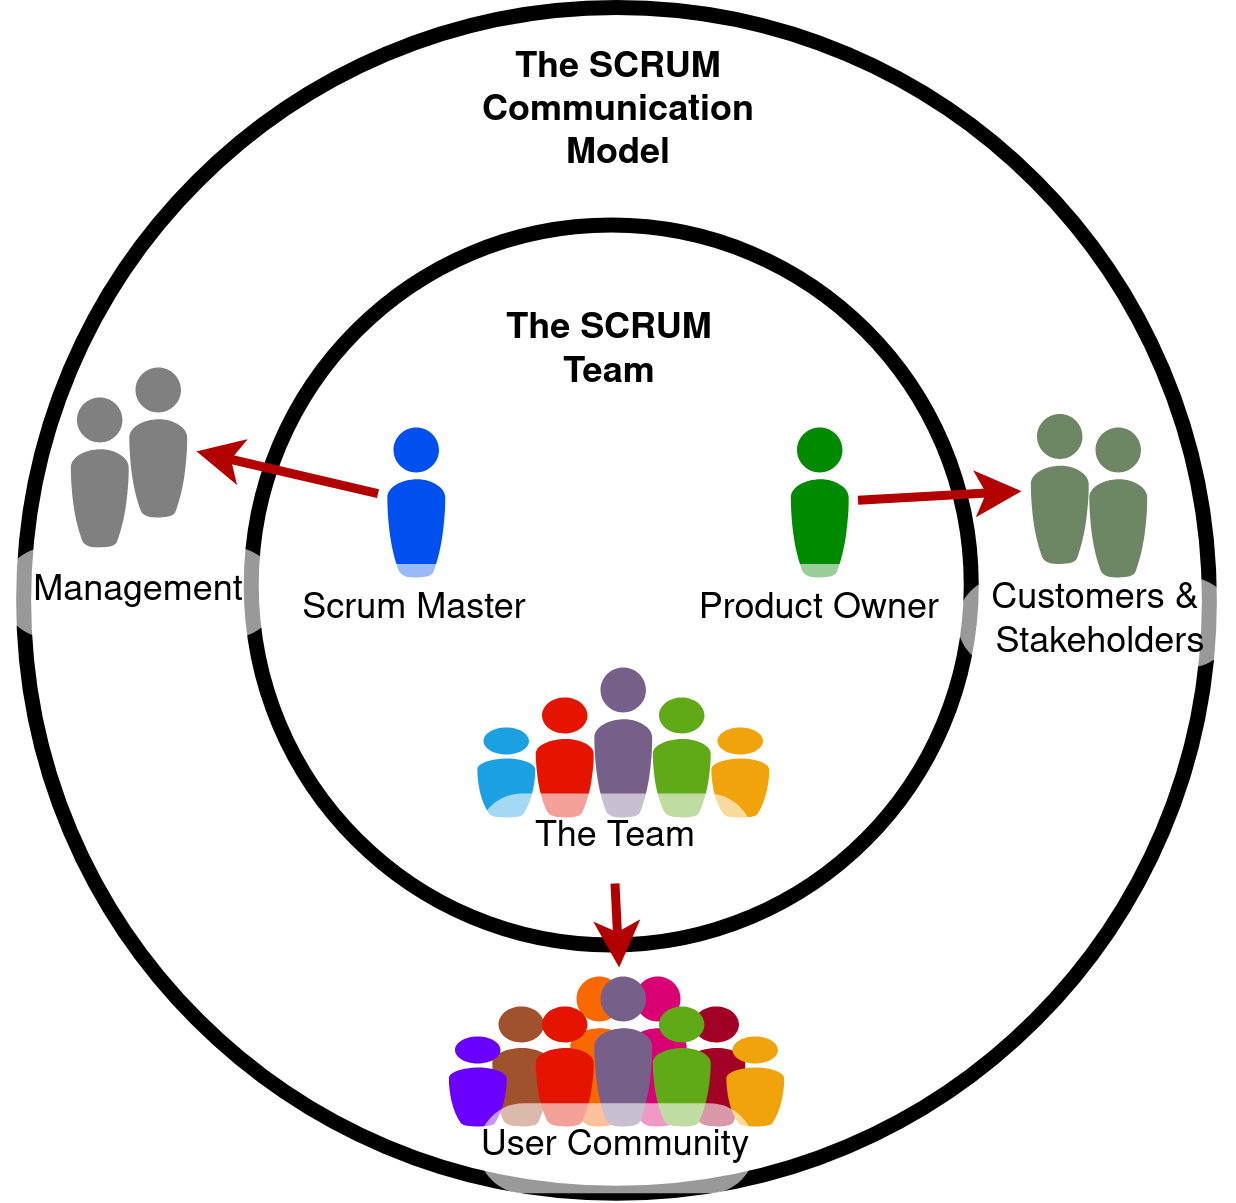

The diagram above was exported from draw.io. Its source (the exported page's mxGraphModel, read from the mxfile embedded in the PNG):
<mxGraphModel dx="525" dy="271" grid="1" gridSize="10" guides="1" tooltips="1" connect="1" arrows="1" fold="1" page="1" pageScale="1" pageWidth="827" pageHeight="1169" math="0" shadow="0">
  <root>
    <mxCell id="0" />
    <mxCell id="1" parent="0" />
    <mxCell id="DByXOlIT0TinaFEbouI2-40" value="" style="ellipse;whiteSpace=wrap;html=1;aspect=fixed;strokeWidth=5;fillColor=none;" vertex="1" parent="1">
      <mxGeometry x="194.37" y="20" width="395.25" height="395.25" as="geometry" />
    </mxCell>
    <mxCell id="DByXOlIT0TinaFEbouI2-32" value="" style="ellipse;whiteSpace=wrap;html=1;aspect=fixed;strokeWidth=5;fillColor=none;" vertex="1" parent="1">
      <mxGeometry x="270.25" y="92.5" width="240" height="240" as="geometry" />
    </mxCell>
    <mxCell id="DByXOlIT0TinaFEbouI2-27" value="&lt;div&gt;Customers &amp;amp;&lt;br&gt;&lt;/div&gt;&lt;div&gt;&amp;nbsp;Stakeholders&lt;br&gt;&lt;/div&gt;" style="text;html=1;strokeColor=none;fillColor=default;align=center;verticalAlign=middle;whiteSpace=wrap;rounded=1;opacity=60;arcSize=50;" vertex="1" parent="1">
      <mxGeometry x="505.75" y="210" width="92" height="30" as="geometry" />
    </mxCell>
    <mxCell id="DByXOlIT0TinaFEbouI2-29" value="" style="verticalLabelPosition=bottom;sketch=0;html=1;fillColor=#008a00;strokeColor=#005700;verticalAlign=top;pointerEvents=1;align=center;shape=mxgraph.cisco_safe.people_places_things_icons.icon8;fontColor=#ffffff;" vertex="1" parent="1">
      <mxGeometry x="450" y="160" width="19.5" height="50" as="geometry" />
    </mxCell>
    <mxCell id="DByXOlIT0TinaFEbouI2-30" value="" style="verticalLabelPosition=bottom;sketch=0;html=1;fillColor=#0050ef;strokeColor=#001DBC;verticalAlign=top;pointerEvents=1;align=center;shape=mxgraph.cisco_safe.people_places_things_icons.icon8;fontColor=#ffffff;" vertex="1" parent="1">
      <mxGeometry x="315.5" y="160" width="19.5" height="50" as="geometry" />
    </mxCell>
    <mxCell id="DByXOlIT0TinaFEbouI2-33" value="Product Owner" style="text;html=1;align=center;verticalAlign=middle;whiteSpace=wrap;rounded=1;arcSize=50;opacity=60;fillColor=default;" vertex="1" parent="1">
      <mxGeometry x="413.75" y="205.5" width="92" height="30" as="geometry" />
    </mxCell>
    <mxCell id="DByXOlIT0TinaFEbouI2-34" value="Scrum Master" style="text;html=1;strokeColor=none;fillColor=default;align=center;verticalAlign=middle;whiteSpace=wrap;rounded=1;arcSize=50;opacity=60;" vertex="1" parent="1">
      <mxGeometry x="279.25" y="205.5" width="92" height="30" as="geometry" />
    </mxCell>
    <mxCell id="DByXOlIT0TinaFEbouI2-35" value="&lt;b&gt;The SCRUM Team&lt;/b&gt;" style="text;html=1;strokeColor=none;fillColor=default;align=center;verticalAlign=middle;whiteSpace=wrap;rounded=1;arcSize=50;opacity=60;" vertex="1" parent="1">
      <mxGeometry x="344.25" y="120" width="92" height="30" as="geometry" />
    </mxCell>
    <mxCell id="DByXOlIT0TinaFEbouI2-36" value="" style="group" vertex="1" connectable="0" parent="1">
      <mxGeometry x="345.5" y="240" width="97.5" height="70" as="geometry" />
    </mxCell>
    <mxCell id="DByXOlIT0TinaFEbouI2-16" value="" style="verticalLabelPosition=bottom;sketch=0;html=1;fillColor=#1ba1e2;strokeColor=#006EAF;verticalAlign=top;pointerEvents=1;align=center;shape=mxgraph.cisco_safe.people_places_things_icons.icon8;fontColor=#ffffff;" vertex="1" parent="DByXOlIT0TinaFEbouI2-36">
      <mxGeometry y="20" width="19.5" height="30" as="geometry" />
    </mxCell>
    <mxCell id="DByXOlIT0TinaFEbouI2-17" value="" style="verticalLabelPosition=bottom;sketch=0;html=1;fillColor=#e51400;strokeColor=#B20000;verticalAlign=top;pointerEvents=1;align=center;shape=mxgraph.cisco_safe.people_places_things_icons.icon8;fontColor=#ffffff;" vertex="1" parent="DByXOlIT0TinaFEbouI2-36">
      <mxGeometry x="19.5" y="10" width="19.5" height="40" as="geometry" />
    </mxCell>
    <mxCell id="DByXOlIT0TinaFEbouI2-18" value="" style="verticalLabelPosition=bottom;sketch=0;html=1;fillColor=#76608a;strokeColor=#432D57;verticalAlign=top;pointerEvents=1;align=center;shape=mxgraph.cisco_safe.people_places_things_icons.icon8;fontColor=#ffffff;" vertex="1" parent="DByXOlIT0TinaFEbouI2-36">
      <mxGeometry x="39" width="19.5" height="50" as="geometry" />
    </mxCell>
    <mxCell id="DByXOlIT0TinaFEbouI2-19" value="" style="verticalLabelPosition=bottom;sketch=0;html=1;fillColor=#60a917;strokeColor=#2D7600;verticalAlign=top;pointerEvents=1;align=center;shape=mxgraph.cisco_safe.people_places_things_icons.icon8;fontColor=#ffffff;" vertex="1" parent="DByXOlIT0TinaFEbouI2-36">
      <mxGeometry x="58.5" y="10" width="19.5" height="40" as="geometry" />
    </mxCell>
    <mxCell id="DByXOlIT0TinaFEbouI2-20" value="" style="verticalLabelPosition=bottom;sketch=0;html=1;fillColor=#f0a30a;strokeColor=#BD7000;verticalAlign=top;pointerEvents=1;align=center;shape=mxgraph.cisco_safe.people_places_things_icons.icon8;fontColor=#000000;" vertex="1" parent="DByXOlIT0TinaFEbouI2-36">
      <mxGeometry x="78" y="20" width="19.5" height="30" as="geometry" />
    </mxCell>
    <mxCell id="DByXOlIT0TinaFEbouI2-26" value="The Team" style="text;html=1;strokeColor=none;fillColor=default;align=center;verticalAlign=middle;whiteSpace=wrap;rounded=1;opacity=60;arcSize=50;" vertex="1" parent="DByXOlIT0TinaFEbouI2-36">
      <mxGeometry y="42" width="92" height="30" as="geometry" />
    </mxCell>
    <mxCell id="DByXOlIT0TinaFEbouI2-37" value="" style="group" vertex="1" connectable="0" parent="1">
      <mxGeometry x="336" y="343" width="253.62" height="65.25" as="geometry" />
    </mxCell>
    <mxCell id="DByXOlIT0TinaFEbouI2-24" value="" style="verticalLabelPosition=bottom;sketch=0;html=1;fillColor=#fa6800;strokeColor=#C73500;verticalAlign=top;pointerEvents=1;align=center;shape=mxgraph.cisco_safe.people_places_things_icons.icon8;fontColor=#000000;" vertex="1" parent="DByXOlIT0TinaFEbouI2-37">
      <mxGeometry x="40.5" width="19.5" height="50" as="geometry" />
    </mxCell>
    <mxCell id="DByXOlIT0TinaFEbouI2-23" value="" style="verticalLabelPosition=bottom;sketch=0;html=1;fillColor=#d80073;strokeColor=#A50040;verticalAlign=top;pointerEvents=1;align=center;shape=mxgraph.cisco_safe.people_places_things_icons.icon8;fontColor=#ffffff;" vertex="1" parent="DByXOlIT0TinaFEbouI2-37">
      <mxGeometry x="60" width="19.5" height="50" as="geometry" />
    </mxCell>
    <mxCell id="DByXOlIT0TinaFEbouI2-22" value="" style="verticalLabelPosition=bottom;sketch=0;html=1;fillColor=#a0522d;strokeColor=#6D1F00;verticalAlign=top;pointerEvents=1;align=center;shape=mxgraph.cisco_safe.people_places_things_icons.icon8;fontColor=#ffffff;" vertex="1" parent="DByXOlIT0TinaFEbouI2-37">
      <mxGeometry x="14.5" y="10" width="19.5" height="40" as="geometry" />
    </mxCell>
    <mxCell id="DByXOlIT0TinaFEbouI2-21" value="" style="verticalLabelPosition=bottom;sketch=0;html=1;fillColor=#a20025;strokeColor=#6F0000;verticalAlign=top;pointerEvents=1;align=center;shape=mxgraph.cisco_safe.people_places_things_icons.icon8;fontColor=#ffffff;" vertex="1" parent="DByXOlIT0TinaFEbouI2-37">
      <mxGeometry x="79.5" y="10" width="19.5" height="40" as="geometry" />
    </mxCell>
    <mxCell id="DByXOlIT0TinaFEbouI2-7" value="" style="verticalLabelPosition=bottom;sketch=0;html=1;fillColor=#6a00ff;strokeColor=#3700CC;verticalAlign=top;pointerEvents=1;align=center;shape=mxgraph.cisco_safe.people_places_things_icons.icon8;fontColor=#ffffff;" vertex="1" parent="DByXOlIT0TinaFEbouI2-37">
      <mxGeometry y="20" width="19.5" height="30" as="geometry" />
    </mxCell>
    <mxCell id="DByXOlIT0TinaFEbouI2-12" value="" style="verticalLabelPosition=bottom;sketch=0;html=1;fillColor=#e51400;strokeColor=#B20000;verticalAlign=top;pointerEvents=1;align=center;shape=mxgraph.cisco_safe.people_places_things_icons.icon8;fontColor=#ffffff;" vertex="1" parent="DByXOlIT0TinaFEbouI2-37">
      <mxGeometry x="29" y="10" width="19.5" height="40" as="geometry" />
    </mxCell>
    <mxCell id="DByXOlIT0TinaFEbouI2-13" value="" style="verticalLabelPosition=bottom;sketch=0;html=1;fillColor=#76608a;strokeColor=#432D57;verticalAlign=top;pointerEvents=1;align=center;shape=mxgraph.cisco_safe.people_places_things_icons.icon8;fontColor=#ffffff;" vertex="1" parent="DByXOlIT0TinaFEbouI2-37">
      <mxGeometry x="48.5" width="19.5" height="50" as="geometry" />
    </mxCell>
    <mxCell id="DByXOlIT0TinaFEbouI2-14" value="" style="verticalLabelPosition=bottom;sketch=0;html=1;fillColor=#60a917;strokeColor=#2D7600;verticalAlign=top;pointerEvents=1;align=center;shape=mxgraph.cisco_safe.people_places_things_icons.icon8;fontColor=#ffffff;" vertex="1" parent="DByXOlIT0TinaFEbouI2-37">
      <mxGeometry x="68" y="10" width="19.5" height="40" as="geometry" />
    </mxCell>
    <mxCell id="DByXOlIT0TinaFEbouI2-15" value="" style="verticalLabelPosition=bottom;sketch=0;html=1;fillColor=#f0a30a;strokeColor=#BD7000;verticalAlign=top;pointerEvents=1;align=center;shape=mxgraph.cisco_safe.people_places_things_icons.icon8;fontColor=#000000;" vertex="1" parent="DByXOlIT0TinaFEbouI2-37">
      <mxGeometry x="92.5" y="20" width="19.5" height="30" as="geometry" />
    </mxCell>
    <mxCell id="DByXOlIT0TinaFEbouI2-25" value="User Community" style="text;html=1;strokeColor=none;fillColor=default;align=center;verticalAlign=middle;whiteSpace=wrap;rounded=1;gradientColor=none;gradientDirection=north;shadow=0;labelBorderColor=none;labelBackgroundColor=none;glass=0;opacity=60;arcSize=50;" vertex="1" parent="1">
      <mxGeometry x="346" y="385.25" width="92" height="30" as="geometry" />
    </mxCell>
    <mxCell id="DByXOlIT0TinaFEbouI2-41" value="" style="endArrow=classic;html=1;rounded=0;strokeWidth=3;fillColor=#e51400;strokeColor=#B20000;targetPerimeterSpacing=3;sourcePerimeterSpacing=3;exitX=0.5;exitY=1;exitDx=0;exitDy=0;" edge="1" parent="1" source="DByXOlIT0TinaFEbouI2-26" target="DByXOlIT0TinaFEbouI2-13">
      <mxGeometry width="50" height="50" relative="1" as="geometry">
        <mxPoint x="394" y="310" as="sourcePoint" />
        <mxPoint x="440" y="280" as="targetPoint" />
      </mxGeometry>
    </mxCell>
    <mxCell id="DByXOlIT0TinaFEbouI2-42" value="" style="verticalLabelPosition=bottom;sketch=0;html=1;fillColor=#6d8764;strokeColor=#3A5431;verticalAlign=top;pointerEvents=1;align=center;shape=mxgraph.cisco_safe.people_places_things_icons.icon8;fontColor=#ffffff;" vertex="1" parent="1">
      <mxGeometry x="530" y="155.5" width="19.5" height="50" as="geometry" />
    </mxCell>
    <mxCell id="DByXOlIT0TinaFEbouI2-43" value="" style="verticalLabelPosition=bottom;sketch=0;html=1;fillColor=#6d8764;strokeColor=#3A5431;verticalAlign=top;pointerEvents=1;align=center;shape=mxgraph.cisco_safe.people_places_things_icons.icon8;fontColor=#ffffff;" vertex="1" parent="1">
      <mxGeometry x="549.5" y="160" width="19.5" height="50" as="geometry" />
    </mxCell>
    <mxCell id="DByXOlIT0TinaFEbouI2-44" value="" style="verticalLabelPosition=bottom;sketch=0;html=1;fillColor=#808080;strokeColor=#36393d;verticalAlign=top;pointerEvents=1;align=center;shape=mxgraph.cisco_safe.people_places_things_icons.icon8;" vertex="1" parent="1">
      <mxGeometry x="210" y="150" width="19.5" height="50" as="geometry" />
    </mxCell>
    <mxCell id="DByXOlIT0TinaFEbouI2-45" value="" style="verticalLabelPosition=bottom;sketch=0;html=1;fillColor=#808080;strokeColor=#36393d;verticalAlign=top;pointerEvents=1;align=center;shape=mxgraph.cisco_safe.people_places_things_icons.icon8;" vertex="1" parent="1">
      <mxGeometry x="229.5" y="140" width="19.5" height="50" as="geometry" />
    </mxCell>
    <mxCell id="DByXOlIT0TinaFEbouI2-28" value="Management" style="text;html=1;strokeColor=none;fillColor=default;align=center;verticalAlign=middle;whiteSpace=wrap;rounded=1;shadow=0;arcSize=50;glass=0;sketch=0;opacity=60;" vertex="1" parent="1">
      <mxGeometry x="187.25" y="200" width="92" height="30" as="geometry" />
    </mxCell>
    <mxCell id="DByXOlIT0TinaFEbouI2-46" value="&lt;b&gt;The SCRUM &lt;br&gt;Communication Model&lt;br&gt;&lt;/b&gt;" style="text;html=1;strokeColor=none;fillColor=default;align=center;verticalAlign=middle;whiteSpace=wrap;rounded=1;opacity=60;" vertex="1" parent="1">
      <mxGeometry x="336" y="30" width="114" height="50" as="geometry" />
    </mxCell>
    <mxCell id="DByXOlIT0TinaFEbouI2-47" value="" style="endArrow=classic;html=1;rounded=0;strokeWidth=3;fillColor=#e51400;strokeColor=#B20000;targetPerimeterSpacing=3;sourcePerimeterSpacing=3;" edge="1" parent="1" source="DByXOlIT0TinaFEbouI2-30" target="DByXOlIT0TinaFEbouI2-45">
      <mxGeometry width="50" height="50" relative="1" as="geometry">
        <mxPoint x="402.080985915493" y="322" as="sourcePoint" />
        <mxPoint x="403.28169014084506" y="353" as="targetPoint" />
      </mxGeometry>
    </mxCell>
    <mxCell id="DByXOlIT0TinaFEbouI2-48" value="" style="endArrow=classic;html=1;rounded=0;strokeWidth=3;fillColor=#e51400;strokeColor=#B20000;targetPerimeterSpacing=3;sourcePerimeterSpacing=3;" edge="1" parent="1" source="DByXOlIT0TinaFEbouI2-29" target="DByXOlIT0TinaFEbouI2-42">
      <mxGeometry width="50" height="50" relative="1" as="geometry">
        <mxPoint x="322.5000000000001" y="192.03488372093022" as="sourcePoint" />
        <mxPoint x="262" y="177.96511627906978" as="targetPoint" />
      </mxGeometry>
    </mxCell>
  </root>
</mxGraphModel>